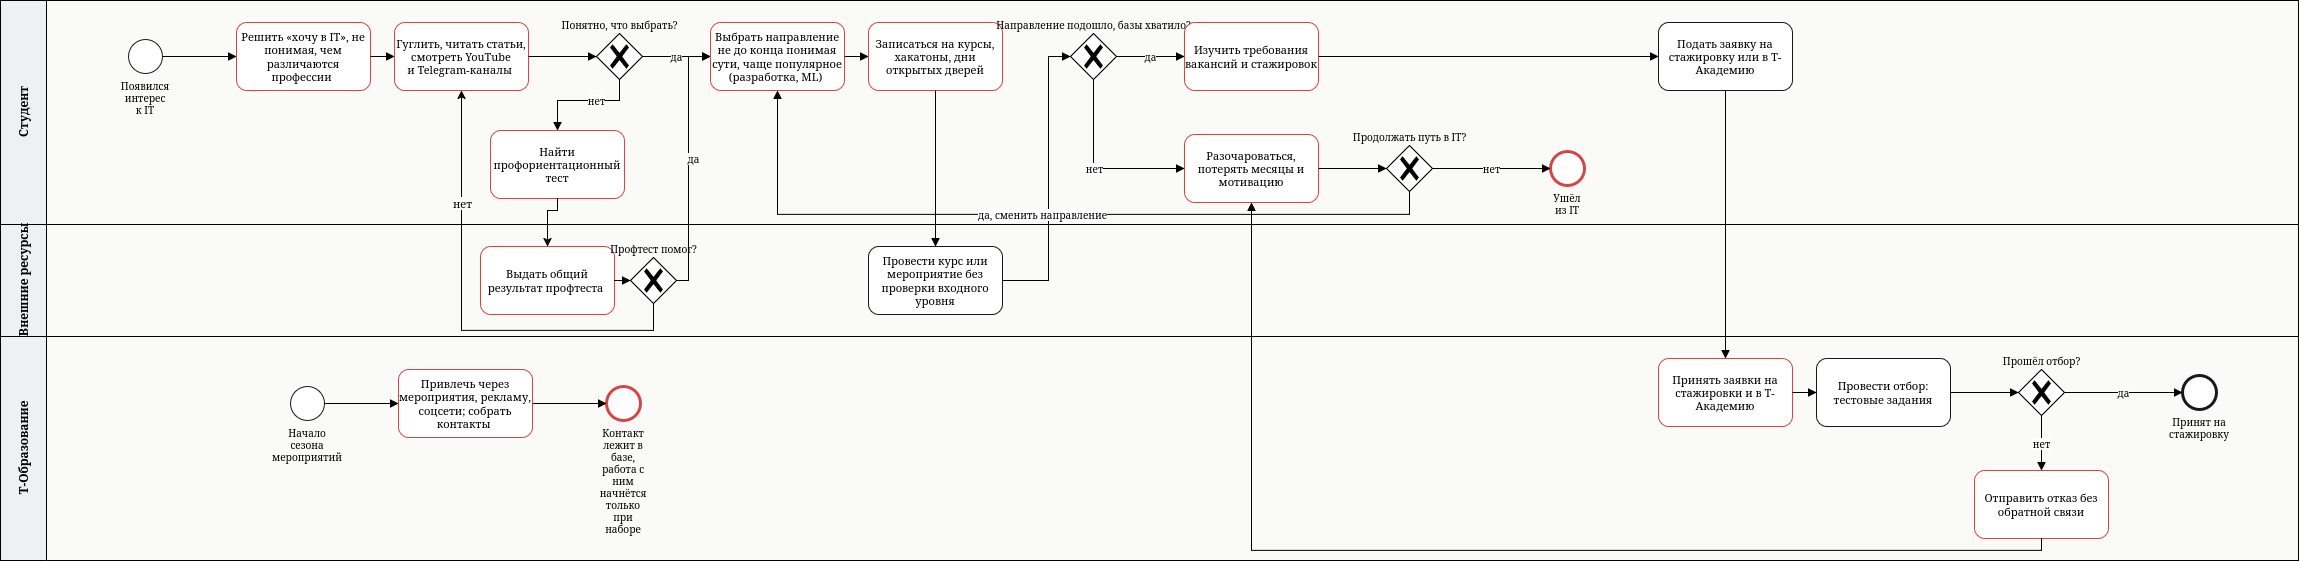

The diagram above was exported from draw.io. Its source (the exported page's mxGraphModel, read from the mxfile embedded in the PNG):
<mxGraphModel dx="3313" dy="2013" grid="1" gridSize="10" guides="1" tooltips="1" connect="1" arrows="1" fold="1" page="0" pageScale="1" pageWidth="827" pageHeight="1169" math="0" shadow="0">
  <root>
    <mxCell id="0" />
    <mxCell id="1" parent="0" />
    <mxCell id="lane_S" parent="1" style="swimlane;horizontal=0;startSize=46;fillColor=#eef0f2;swimlaneFillColor=#fafaf8;fontStyle=1;html=1;" value="Студент" vertex="1">
      <mxGeometry height="224" width="2298" as="geometry" />
    </mxCell>
    <mxCell id="a1" parent="lane_S" style="shape=mxgraph.bpmn.event;html=1;verticalLabelPosition=bottom;verticalAlign=top;outline=standard;symbol=general;strokeColor=#16181d;fontSize=10;whiteSpace=wrap;" value="Появился интерес к IT" vertex="1">
      <mxGeometry height="34" width="34" x="128" y="39" as="geometry" />
    </mxCell>
    <mxCell id="a2" parent="lane_S" style="rounded=1;whiteSpace=wrap;html=1;fillColor=#ffffff;strokeColor=#d64545;fontSize=11;" value="Решить «хочу в IT», не понимая, чем различаются профессии&amp;nbsp;" vertex="1">
      <mxGeometry height="68" width="134" x="236" y="22" as="geometry" />
    </mxCell>
    <mxCell id="a3" parent="lane_S" style="rounded=1;whiteSpace=wrap;html=1;fillColor=#ffffff;strokeColor=#d64545;fontSize=11;" value="&lt;div&gt;Гуглить, читать статьи, смотреть YouTube&lt;/div&gt;&lt;div&gt;и Telegram-каналы&amp;nbsp;&lt;/div&gt;" vertex="1">
      <mxGeometry height="68" width="134" x="394" y="22" as="geometry" />
    </mxCell>
    <mxCell id="a4" parent="lane_S" style="shape=mxgraph.bpmn.gateway2;html=1;verticalLabelPosition=top;verticalAlign=bottom;outline=none;symbol=none;gwType=exclusive;fontSize=10;" value="Понятно, что выбрать?" vertex="1">
      <mxGeometry height="46" width="46" x="596" y="33" as="geometry" />
    </mxCell>
    <mxCell id="a6" parent="lane_S" style="rounded=1;whiteSpace=wrap;html=1;fillColor=#ffffff;strokeColor=#d64545;fontSize=11;" value="Выбрать направление не до конца понимая сути, чаще популярное (разработка, ML)&amp;nbsp;" vertex="1">
      <mxGeometry height="68" width="134" x="710" y="22" as="geometry" />
    </mxCell>
    <mxCell id="a7" parent="lane_S" style="rounded=1;whiteSpace=wrap;html=1;fillColor=#ffffff;strokeColor=#d64545;fontSize=11;" value="Записаться на курсы, хакатоны, дни открытых дверей" vertex="1">
      <mxGeometry height="68" width="134" x="868" y="22" as="geometry" />
    </mxCell>
    <mxCell id="a9" parent="lane_S" style="shape=mxgraph.bpmn.gateway2;html=1;verticalLabelPosition=top;verticalAlign=bottom;outline=none;symbol=none;gwType=exclusive;fontSize=10;" value="Направление подошло, базы хватило?" vertex="1">
      <mxGeometry height="46" width="46" x="1070" y="33" as="geometry" />
    </mxCell>
    <mxCell id="a10" parent="lane_S" style="rounded=1;whiteSpace=wrap;html=1;fillColor=#ffffff;strokeColor=#d64545;fontSize=11;" value="&lt;div&gt;Изучить требования вакансий и стажировок&lt;/div&gt;" vertex="1">
      <mxGeometry height="68" width="134" x="1184" y="22" as="geometry" />
    </mxCell>
    <mxCell id="a11" parent="lane_S" style="rounded=1;whiteSpace=wrap;html=1;fillColor=#ffffff;strokeColor=#16181d;fontSize=11;" value="Подать заявку на стажировку или в Т-Академию" vertex="1">
      <mxGeometry height="68" width="134" x="1658" y="22" as="geometry" />
    </mxCell>
    <mxCell id="a12" parent="lane_S" style="rounded=1;whiteSpace=wrap;html=1;fillColor=#ffffff;strokeColor=#d64545;fontSize=11;" value="Разочароваться, потерять месяцы и мотивацию" vertex="1">
      <mxGeometry height="68" width="134" x="1184" y="134" as="geometry" />
    </mxCell>
    <mxCell id="a13" parent="lane_S" style="shape=mxgraph.bpmn.gateway2;html=1;verticalLabelPosition=top;verticalAlign=bottom;outline=none;symbol=none;gwType=exclusive;fontSize=10;" value="Продолжать путь в IT?" vertex="1">
      <mxGeometry height="46" width="46" x="1386" y="145" as="geometry" />
    </mxCell>
    <mxCell id="a14" parent="lane_S" style="shape=mxgraph.bpmn.event;html=1;verticalLabelPosition=bottom;verticalAlign=top;outline=end;symbol=general;strokeColor=#d64545;fontSize=10;whiteSpace=wrap;" value="Ушёл из IT" vertex="1">
      <mxGeometry height="34" width="34" x="1550" y="151" as="geometry" />
    </mxCell>
    <mxCell id="NeojeegoeCmDs6vBeQ7r-1" parent="lane_S" style="rounded=1;whiteSpace=wrap;html=1;fillColor=#ffffff;strokeColor=#d64545;fontSize=11;" value="Найти профориентационный тест" vertex="1">
      <mxGeometry height="68" width="134" x="490" y="130" as="geometry" />
    </mxCell>
    <mxCell id="e3" edge="1" parent="lane_S" source="a4" style="edgeStyle=orthogonalEdgeStyle;rounded=0;html=1;endArrow=block;endFill=1;fontSize=10;entryX=0.5;entryY=0;entryDx=0;entryDy=0;" target="NeojeegoeCmDs6vBeQ7r-1" value="нет">
      <mxGeometry relative="1" x="-0.2187" as="geometry">
        <mxPoint as="offset" />
        <Array as="points">
          <mxPoint x="619" y="100" />
          <mxPoint x="557" y="100" />
        </Array>
        <mxPoint x="550" y="140" as="targetPoint" />
      </mxGeometry>
    </mxCell>
    <mxCell id="lane_E" parent="1" style="swimlane;horizontal=0;startSize=46;fillColor=#eef0f2;swimlaneFillColor=#fafaf8;fontStyle=1;html=1;" value="Внешние ресурсы" vertex="1">
      <mxGeometry height="112" width="2298" y="224" as="geometry">
        <mxRectangle height="140" width="40" y="224" as="alternateBounds" />
      </mxGeometry>
    </mxCell>
    <mxCell id="a5" parent="lane_E" style="rounded=1;whiteSpace=wrap;html=1;fillColor=#ffffff;strokeColor=#d64545;fontSize=11;" value="Выдать общий результат профтеста&amp;nbsp;" vertex="1">
      <mxGeometry height="68" width="134" x="480" y="22" as="geometry" />
    </mxCell>
    <mxCell id="a8" parent="lane_E" style="rounded=1;whiteSpace=wrap;html=1;fillColor=#ffffff;strokeColor=#16181d;fontSize=11;" value="Провести курс или мероприятие без проверки входного уровня" vertex="1">
      <mxGeometry height="68" width="134" x="868" y="22" as="geometry" />
    </mxCell>
    <mxCell id="lane_T" parent="1" style="swimlane;horizontal=0;startSize=46;fillColor=#eef0f2;swimlaneFillColor=#fafaf8;fontStyle=1;html=1;" value="Т-Образование" vertex="1">
      <mxGeometry height="224" width="2298" y="336" as="geometry" />
    </mxCell>
    <mxCell id="a18" parent="lane_T" style="rounded=1;whiteSpace=wrap;html=1;fillColor=#ffffff;strokeColor=#d64545;fontSize=11;" value="Принять заявки на стажировки и в Т-Академию" vertex="1">
      <mxGeometry height="68" width="134" x="1658" y="22" as="geometry" />
    </mxCell>
    <mxCell id="a19" parent="lane_T" style="rounded=1;whiteSpace=wrap;html=1;fillColor=#ffffff;strokeColor=#16181d;fontSize=11;" value="Провести отбор: тестовые задания" vertex="1">
      <mxGeometry height="68" width="134" x="1816" y="22" as="geometry" />
    </mxCell>
    <mxCell id="a20" parent="lane_T" style="shape=mxgraph.bpmn.gateway2;html=1;verticalLabelPosition=top;verticalAlign=bottom;outline=none;symbol=none;gwType=exclusive;fontSize=10;" value="Прошёл отбор?" vertex="1">
      <mxGeometry height="46" width="46" x="2018" y="33" as="geometry" />
    </mxCell>
    <mxCell id="a21" parent="lane_T" style="shape=mxgraph.bpmn.event;html=1;verticalLabelPosition=bottom;verticalAlign=top;outline=end;symbol=general;strokeColor=#16181d;fontSize=10;whiteSpace=wrap;" value="Принят на стажировку" vertex="1">
      <mxGeometry height="34" width="34" x="2182" y="39" as="geometry" />
    </mxCell>
    <mxCell id="a22" parent="lane_T" style="rounded=1;whiteSpace=wrap;html=1;fillColor=#ffffff;strokeColor=#d64545;fontSize=11;" value="Отправить отказ без обратной связи" vertex="1">
      <mxGeometry height="68" width="134" x="1974" y="134" as="geometry" />
    </mxCell>
    <mxCell id="a17" parent="lane_T" style="shape=mxgraph.bpmn.event;html=1;verticalLabelPosition=bottom;verticalAlign=top;outline=end;symbol=general;strokeColor=#d64545;fontSize=10;whiteSpace=wrap;" value="Контакт лежит в базе, работа с ним начнётся только при наборе" vertex="1">
      <mxGeometry height="34" width="34" x="606" y="50" as="geometry" />
    </mxCell>
    <mxCell id="e20" edge="1" parent="lane_T" source="a16" style="edgeStyle=orthogonalEdgeStyle;rounded=0;html=1;endArrow=block;endFill=1;fontSize=10;" target="a17" value="">
      <mxGeometry relative="1" as="geometry" />
    </mxCell>
    <mxCell id="a16" parent="lane_T" style="rounded=1;whiteSpace=wrap;html=1;fillColor=#ffffff;strokeColor=#d64545;fontSize=11;" value="Привлечь через мероприятия, рекламу, соцсети; собрать контакты&amp;nbsp;" vertex="1">
      <mxGeometry height="68" width="134" x="398" y="33" as="geometry" />
    </mxCell>
    <mxCell id="e19" edge="1" parent="lane_T" source="a15" style="edgeStyle=orthogonalEdgeStyle;rounded=0;html=1;endArrow=block;endFill=1;fontSize=10;" target="a16" value="">
      <mxGeometry relative="1" as="geometry" />
    </mxCell>
    <mxCell id="a15" parent="lane_T" style="shape=mxgraph.bpmn.event;html=1;verticalLabelPosition=bottom;verticalAlign=top;outline=standard;symbol=general;strokeColor=#16181d;fontSize=10;whiteSpace=wrap;" value="Начало сезона мероприятий" vertex="1">
      <mxGeometry height="34" width="34" x="290" y="50" as="geometry" />
    </mxCell>
    <mxCell id="e0" edge="1" parent="1" source="a1" style="edgeStyle=orthogonalEdgeStyle;rounded=0;html=1;endArrow=block;endFill=1;fontSize=10;" target="a2" value="">
      <mxGeometry relative="1" as="geometry" />
    </mxCell>
    <mxCell id="e1" edge="1" parent="1" source="a2" style="edgeStyle=orthogonalEdgeStyle;rounded=0;html=1;endArrow=block;endFill=1;fontSize=10;" target="a3" value="">
      <mxGeometry relative="1" as="geometry" />
    </mxCell>
    <mxCell id="e2" edge="1" parent="1" source="a3" style="edgeStyle=orthogonalEdgeStyle;rounded=0;html=1;endArrow=block;endFill=1;fontSize=10;" target="a4" value="">
      <mxGeometry relative="1" as="geometry" />
    </mxCell>
    <mxCell id="e4" edge="1" parent="1" source="a4" style="edgeStyle=orthogonalEdgeStyle;rounded=0;html=1;endArrow=block;endFill=1;fontSize=10;" target="a6" value="да">
      <mxGeometry relative="1" as="geometry" />
    </mxCell>
    <mxCell id="e5" edge="1" parent="1" source="DpSvZcEy5jLc1mMYQMvn-1" style="edgeStyle=orthogonalEdgeStyle;rounded=0;html=1;endArrow=block;endFill=1;fontSize=10;" target="a6" value="">
      <mxGeometry relative="1" as="geometry">
        <Array as="points">
          <mxPoint x="688" y="280" />
          <mxPoint x="688" y="56" />
        </Array>
      </mxGeometry>
    </mxCell>
    <mxCell id="DpSvZcEy5jLc1mMYQMvn-4" connectable="0" parent="e5" style="edgeLabel;html=1;align=center;verticalAlign=middle;resizable=0;points=[];inheritText=1;fontSize=10;" value="да" vertex="1">
      <mxGeometry relative="1" x="0.0456" y="-4" as="geometry">
        <mxPoint as="offset" />
      </mxGeometry>
    </mxCell>
    <mxCell id="e6" edge="1" parent="1" source="a6" style="edgeStyle=orthogonalEdgeStyle;rounded=0;html=1;endArrow=block;endFill=1;fontSize=10;" target="a7" value="">
      <mxGeometry relative="1" as="geometry" />
    </mxCell>
    <mxCell id="e7" edge="1" parent="1" source="a7" style="edgeStyle=orthogonalEdgeStyle;rounded=0;html=1;endArrow=block;endFill=1;fontSize=10;" target="a8" value="">
      <mxGeometry relative="1" as="geometry" />
    </mxCell>
    <mxCell id="e8" edge="1" parent="1" source="a8" style="edgeStyle=orthogonalEdgeStyle;rounded=0;html=1;endArrow=block;endFill=1;fontSize=10;" target="a9" value="">
      <mxGeometry relative="1" as="geometry">
        <Array as="points">
          <mxPoint x="1048" y="280" />
          <mxPoint x="1048" y="56" />
        </Array>
      </mxGeometry>
    </mxCell>
    <mxCell id="e9" edge="1" parent="1" source="a9" style="edgeStyle=orthogonalEdgeStyle;rounded=0;html=1;endArrow=block;endFill=1;fontSize=10;" target="a10" value="да">
      <mxGeometry relative="1" as="geometry" />
    </mxCell>
    <mxCell id="e10" edge="1" parent="1" source="a9" style="edgeStyle=orthogonalEdgeStyle;rounded=0;html=1;endArrow=block;endFill=1;fontSize=10;" target="a12" value="нет">
      <mxGeometry relative="1" as="geometry">
        <Array as="points">
          <mxPoint x="1093" y="168" />
        </Array>
      </mxGeometry>
    </mxCell>
    <mxCell id="e11" edge="1" parent="1" source="a10" style="edgeStyle=orthogonalEdgeStyle;rounded=0;html=1;endArrow=block;endFill=1;fontSize=10;" target="a11" value="">
      <mxGeometry relative="1" as="geometry" />
    </mxCell>
    <mxCell id="e12" edge="1" parent="1" source="a11" style="edgeStyle=orthogonalEdgeStyle;rounded=0;html=1;endArrow=block;endFill=1;fontSize=10;" target="a18" value="">
      <mxGeometry relative="1" as="geometry" />
    </mxCell>
    <mxCell id="e13" edge="1" parent="1" source="a18" style="edgeStyle=orthogonalEdgeStyle;rounded=0;html=1;endArrow=block;endFill=1;fontSize=10;" target="a19" value="">
      <mxGeometry relative="1" as="geometry" />
    </mxCell>
    <mxCell id="e14" edge="1" parent="1" source="a19" style="edgeStyle=orthogonalEdgeStyle;rounded=0;html=1;endArrow=block;endFill=1;fontSize=10;" target="a20" value="">
      <mxGeometry relative="1" as="geometry" />
    </mxCell>
    <mxCell id="e15" edge="1" parent="1" source="a20" style="edgeStyle=orthogonalEdgeStyle;rounded=0;html=1;endArrow=block;endFill=1;fontSize=10;" target="a21" value="да">
      <mxGeometry relative="1" as="geometry" />
    </mxCell>
    <mxCell id="e16" edge="1" parent="1" source="a20" style="edgeStyle=orthogonalEdgeStyle;rounded=0;html=1;endArrow=block;endFill=1;fontSize=10;" target="a22" value="нет">
      <mxGeometry relative="1" as="geometry" />
    </mxCell>
    <mxCell id="e17" edge="1" parent="1" source="a12" style="edgeStyle=orthogonalEdgeStyle;rounded=0;html=1;endArrow=block;endFill=1;fontSize=10;" target="a13" value="">
      <mxGeometry relative="1" as="geometry" />
    </mxCell>
    <mxCell id="e18" edge="1" parent="1" source="a13" style="edgeStyle=orthogonalEdgeStyle;rounded=0;html=1;endArrow=block;endFill=1;fontSize=10;" target="a14" value="нет">
      <mxGeometry relative="1" as="geometry" />
    </mxCell>
    <mxCell id="e21" edge="1" parent="1" source="a22" style="edgeStyle=orthogonalEdgeStyle;rounded=0;html=1;endArrow=block;endFill=1;fontSize=10;" target="a12" value="">
      <mxGeometry relative="1" as="geometry">
        <Array as="points">
          <mxPoint x="2041" y="550" />
          <mxPoint x="1251" y="550" />
        </Array>
      </mxGeometry>
    </mxCell>
    <mxCell id="e22" edge="1" parent="1" source="a13" style="edgeStyle=orthogonalEdgeStyle;rounded=0;html=1;endArrow=block;endFill=1;fontSize=10;" target="a6" value="да, сменить направление">
      <mxGeometry relative="1" as="geometry">
        <Array as="points">
          <mxPoint x="1409" y="214" />
          <mxPoint x="777" y="214" />
        </Array>
      </mxGeometry>
    </mxCell>
    <mxCell id="DpSvZcEy5jLc1mMYQMvn-2" edge="1" parent="1" source="a5" style="edgeStyle=orthogonalEdgeStyle;rounded=0;html=1;endArrow=block;endFill=1;fontSize=10;" target="DpSvZcEy5jLc1mMYQMvn-1" value="">
      <mxGeometry relative="1" as="geometry">
        <Array as="points" />
        <mxPoint x="614" y="280" as="sourcePoint" />
        <mxPoint x="710" y="56" as="targetPoint" />
      </mxGeometry>
    </mxCell>
    <mxCell id="DpSvZcEy5jLc1mMYQMvn-3" edge="1" parent="1" source="DpSvZcEy5jLc1mMYQMvn-1" style="edgeStyle=orthogonalEdgeStyle;rounded=0;orthogonalLoop=1;jettySize=auto;html=1;entryX=0.5;entryY=1;entryDx=0;entryDy=0;defaultLabelBackgroundColor=page;" target="a3">
      <mxGeometry relative="1" x="0.22" as="geometry">
        <Array as="points">
          <mxPoint x="653" y="330" />
          <mxPoint x="461" y="330" />
        </Array>
      </mxGeometry>
    </mxCell>
    <mxCell id="DpSvZcEy5jLc1mMYQMvn-5" connectable="0" parent="DpSvZcEy5jLc1mMYQMvn-3" style="edgeLabel;html=1;align=center;verticalAlign=middle;resizable=0;points=[];inheritText=1;defaultLabelBackgroundColor=page;" value="нет" vertex="1">
      <mxGeometry relative="1" x="0.5133" as="geometry">
        <mxPoint as="offset" />
      </mxGeometry>
    </mxCell>
    <mxCell id="DpSvZcEy5jLc1mMYQMvn-1" parent="1" style="shape=mxgraph.bpmn.gateway2;html=1;verticalLabelPosition=top;verticalAlign=bottom;outline=none;symbol=none;gwType=exclusive;fontSize=10;" value="Профтест помог?" vertex="1">
      <mxGeometry height="46" width="46" x="630" y="257" as="geometry" />
    </mxCell>
    <mxCell id="NeojeegoeCmDs6vBeQ7r-3" edge="1" parent="1" source="NeojeegoeCmDs6vBeQ7r-1" style="edgeStyle=orthogonalEdgeStyle;rounded=0;orthogonalLoop=1;jettySize=auto;html=1;exitX=0.5;exitY=1;exitDx=0;exitDy=0;entryX=0.5;entryY=0;entryDx=0;entryDy=0;defaultLabelBackgroundColor=page;" target="a5">
      <mxGeometry relative="1" as="geometry">
        <Array as="points">
          <mxPoint x="557" y="210" />
          <mxPoint x="547" y="210" />
        </Array>
      </mxGeometry>
    </mxCell>
  </root>
</mxGraphModel>